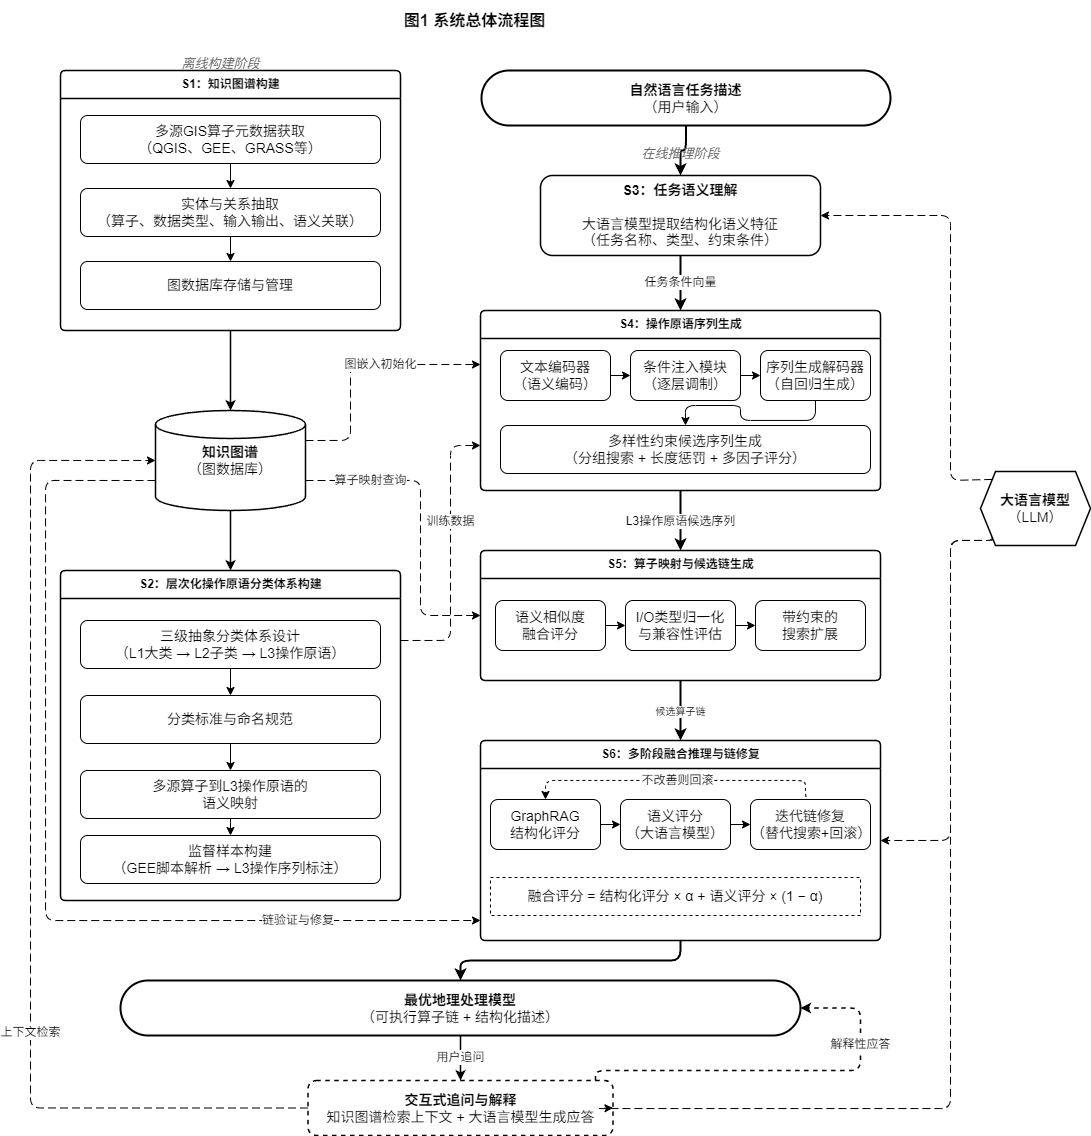

The diagram above was exported from draw.io. Its source (the exported page's mxGraphModel, read from the mxfile embedded in the PNG):
<mxGraphModel dx="1838" dy="1069" grid="0" gridSize="10" guides="1" tooltips="1" connect="1" arrows="1" fold="1" page="0" pageScale="1" pageWidth="1600" pageHeight="1200" math="0" shadow="0">
  <root>
    <mxCell id="0" />
    <mxCell id="1" parent="0" />
    <mxCell id="title" value="&lt;b&gt;图1  系统总体流程图&lt;/b&gt;" style="text;html=1;align=center;verticalAlign=middle;resizable=0;points=[];autosize=1;fontSize=16;fontColor=#000000;" parent="1" vertex="1">
      <mxGeometry x="374" width="220" height="40" as="geometry" />
    </mxCell>
    <mxCell id="input" value="&lt;b&gt;自然语言任务描述&lt;/b&gt;&lt;br&gt;（用户输入）" style="rounded=1;whiteSpace=wrap;html=1;fillColor=#FFFFFF;strokeColor=#000000;fontColor=#000000;strokeWidth=2;arcSize=50;fontSize=14;" parent="1" vertex="1">
      <mxGeometry x="491" y="70" width="409" height="55" as="geometry" />
    </mxCell>
    <mxCell id="e_in_s3" value="" style="edgeStyle=orthogonalEdgeStyle;rounded=1;orthogonalLoop=1;jettySize=auto;html=1;strokeWidth=2;strokeColor=#000000;exitX=0.5;exitY=1;exitDx=0;exitDy=0;entryX=0.5;entryY=0;entryDx=0;entryDy=0;" parent="1" source="input" target="s3" edge="1">
      <mxGeometry relative="1" as="geometry" />
    </mxCell>
    <mxCell id="lbl_offline" value="&lt;i&gt;离线构建阶段&lt;/i&gt;" style="text;html=1;align=center;verticalAlign=middle;resizable=0;points=[];autosize=1;fontSize=13;fontColor=#666666;" parent="1" vertex="1">
      <mxGeometry x="182" y="49" width="96" height="28" as="geometry" />
    </mxCell>
    <mxCell id="s1_box" value="&lt;b&gt;S1：知识图谱构建&lt;/b&gt;" style="swimlane;startSize=28;fillColor=#FFFFFF;strokeColor=#000000;strokeWidth=1.5;rounded=1;arcSize=6;html=1;fontStyle=1;fontColor=#000000;" parent="1" vertex="1">
      <mxGeometry x="70" y="70" width="340" height="260" as="geometry" />
    </mxCell>
    <mxCell id="s1_1" value="多源GIS算子元数据获取&lt;br&gt;（QGIS、GEE、GRASS等）" style="rounded=1;whiteSpace=wrap;html=1;fillColor=#FFFFFF;strokeColor=#000000;fontColor=#000000;fontSize=14;" parent="s1_box" vertex="1">
      <mxGeometry x="20" y="45" width="300" height="48" as="geometry" />
    </mxCell>
    <mxCell id="s1_2" value="实体与关系抽取&lt;br&gt;（算子、数据类型、输入输出、语义关联）" style="rounded=1;whiteSpace=wrap;html=1;fillColor=#FFFFFF;strokeColor=#000000;fontColor=#000000;fontSize=14;" parent="s1_box" vertex="1">
      <mxGeometry x="20" y="118" width="300" height="48" as="geometry" />
    </mxCell>
    <mxCell id="s1_3" value="图数据库存储与管理" style="rounded=1;whiteSpace=wrap;html=1;fillColor=#FFFFFF;strokeColor=#000000;fontColor=#000000;fontSize=14;" parent="s1_box" vertex="1">
      <mxGeometry x="20" y="191" width="300" height="48" as="geometry" />
    </mxCell>
    <mxCell id="e_s1a" value="" style="edgeStyle=orthogonalEdgeStyle;rounded=1;orthogonalLoop=1;jettySize=auto;html=1;strokeColor=#000000;exitX=0.5;exitY=1;exitDx=0;exitDy=0;entryX=0.5;entryY=0;entryDx=0;entryDy=0;" parent="s1_box" source="s1_1" target="s1_2" edge="1">
      <mxGeometry relative="1" as="geometry" />
    </mxCell>
    <mxCell id="e_s1b" value="" style="edgeStyle=orthogonalEdgeStyle;rounded=1;orthogonalLoop=1;jettySize=auto;html=1;strokeColor=#000000;exitX=0.5;exitY=1;exitDx=0;exitDy=0;entryX=0.5;entryY=0;entryDx=0;entryDy=0;" parent="s1_box" source="s1_2" target="s1_3" edge="1">
      <mxGeometry relative="1" as="geometry" />
    </mxCell>
    <mxCell id="kg" value="&lt;b&gt;知识图谱&lt;/b&gt;&lt;br&gt;（图数据库）" style="shape=cylinder3;whiteSpace=wrap;html=1;fillColor=#FFFFFF;strokeColor=#000000;fontColor=#000000;strokeWidth=1.5;size=14;fontSize=14;" parent="1" vertex="1">
      <mxGeometry x="165" y="410" width="150" height="100" as="geometry" />
    </mxCell>
    <mxCell id="e_s1_kg" value="" style="edgeStyle=orthogonalEdgeStyle;rounded=1;orthogonalLoop=1;jettySize=auto;html=1;strokeWidth=1.5;strokeColor=#000000;exitX=0.5;exitY=1;exitDx=0;exitDy=0;entryX=0.5;entryY=0;entryDx=0;entryDy=0;" parent="1" source="s1_box" target="kg" edge="1">
      <mxGeometry relative="1" as="geometry" />
    </mxCell>
    <mxCell id="s2_box" value="&lt;b&gt;S2：层次化操作原语分类体系构建&lt;/b&gt;" style="swimlane;startSize=28;fillColor=#FFFFFF;strokeColor=#000000;strokeWidth=1.5;rounded=1;arcSize=6;html=1;fontStyle=1;fontColor=#000000;" parent="1" vertex="1">
      <mxGeometry x="70" y="570" width="340" height="330" as="geometry" />
    </mxCell>
    <mxCell id="s2_1" value="三级抽象分类体系设计&lt;br&gt;（L1大类 → L2子类 → L3操作原语）" style="rounded=1;whiteSpace=wrap;html=1;fillColor=#FFFFFF;strokeColor=#000000;fontColor=#000000;fontSize=14;" parent="s2_box" vertex="1">
      <mxGeometry x="20" y="50" width="300" height="48" as="geometry" />
    </mxCell>
    <mxCell id="s2_2" value="分类标准与命名规范" style="rounded=1;whiteSpace=wrap;html=1;fillColor=#FFFFFF;strokeColor=#000000;fontColor=#000000;fontSize=14;" parent="s2_box" vertex="1">
      <mxGeometry x="20" y="125" width="300" height="48" as="geometry" />
    </mxCell>
    <mxCell id="s2_3" value="多源算子到L3操作原语的&lt;br&gt;语义映射" style="rounded=1;whiteSpace=wrap;html=1;fillColor=#FFFFFF;strokeColor=#000000;fontColor=#000000;fontSize=14;" parent="s2_box" vertex="1">
      <mxGeometry x="20" y="200" width="300" height="48" as="geometry" />
    </mxCell>
    <mxCell id="s2_4" value="监督样本构建&lt;br&gt;（GEE脚本解析 → L3操作序列标注）" style="rounded=1;whiteSpace=wrap;html=1;fillColor=#FFFFFF;strokeColor=#000000;fontColor=#000000;fontSize=14;" parent="s2_box" vertex="1">
      <mxGeometry x="20" y="265" width="300" height="48" as="geometry" />
    </mxCell>
    <mxCell id="e_s2a" value="" style="edgeStyle=orthogonalEdgeStyle;rounded=1;orthogonalLoop=1;jettySize=auto;html=1;strokeColor=#000000;exitX=0.5;exitY=1;exitDx=0;exitDy=0;entryX=0.5;entryY=0;entryDx=0;entryDy=0;" parent="s2_box" source="s2_1" target="s2_2" edge="1">
      <mxGeometry relative="1" as="geometry" />
    </mxCell>
    <mxCell id="e_s2b" value="" style="edgeStyle=orthogonalEdgeStyle;rounded=1;orthogonalLoop=1;jettySize=auto;html=1;strokeColor=#000000;exitX=0.5;exitY=1;exitDx=0;exitDy=0;entryX=0.5;entryY=0;entryDx=0;entryDy=0;" parent="s2_box" source="s2_2" target="s2_3" edge="1">
      <mxGeometry relative="1" as="geometry" />
    </mxCell>
    <mxCell id="e_s2c" value="" style="edgeStyle=orthogonalEdgeStyle;rounded=1;orthogonalLoop=1;jettySize=auto;html=1;strokeColor=#000000;exitX=0.5;exitY=1;exitDx=0;exitDy=0;entryX=0.5;entryY=0;entryDx=0;entryDy=0;" parent="s2_box" source="s2_3" target="s2_4" edge="1">
      <mxGeometry relative="1" as="geometry" />
    </mxCell>
    <mxCell id="e_kg_s2" value="" style="edgeStyle=orthogonalEdgeStyle;rounded=1;orthogonalLoop=1;jettySize=auto;html=1;strokeWidth=1.5;strokeColor=#000000;exitX=0.5;exitY=1;exitDx=0;exitDy=0;entryX=0.5;entryY=0;entryDx=0;entryDy=0;" parent="1" source="kg" target="s2_box" edge="1">
      <mxGeometry relative="1" as="geometry" />
    </mxCell>
    <mxCell id="lbl_online" value="&lt;i&gt;在线推理阶段&lt;/i&gt;" style="text;html=1;align=center;verticalAlign=middle;resizable=0;points=[];autosize=1;fontSize=13;fontColor=#666666;" parent="1" vertex="1">
      <mxGeometry x="640" y="138" width="100" height="30" as="geometry" />
    </mxCell>
    <mxCell id="s3" value="&lt;b&gt;S3：任务语义理解&lt;/b&gt;&lt;br&gt;&lt;br&gt;大语言模型提取结构化语义特征&lt;br&gt;（任务名称、类型、约束条件）" style="rounded=1;whiteSpace=wrap;html=1;fillColor=#FFFFFF;strokeColor=#000000;fontColor=#000000;strokeWidth=1.5;fontSize=14;" parent="1" vertex="1">
      <mxGeometry x="550" y="175" width="280" height="80" as="geometry" />
    </mxCell>
    <mxCell id="e_s3_s4" value="任务条件向量" style="edgeStyle=orthogonalEdgeStyle;rounded=1;orthogonalLoop=1;jettySize=auto;html=1;strokeWidth=2;strokeColor=#000000;fontColor=#000000;exitX=0.5;exitY=1;exitDx=0;exitDy=0;entryX=0.5;entryY=0;entryDx=0;entryDy=0;fontSize=12;" parent="1" source="s3" target="s4_box" edge="1">
      <mxGeometry relative="1" as="geometry" />
    </mxCell>
    <mxCell id="s4_box" value="&lt;b&gt;S4：操作原语序列生成&lt;/b&gt;" style="swimlane;startSize=28;fillColor=#FFFFFF;strokeColor=#000000;strokeWidth=1.5;rounded=1;arcSize=6;html=1;fontStyle=1;fontColor=#000000;" parent="1" vertex="1">
      <mxGeometry x="490" y="310" width="400" height="180" as="geometry" />
    </mxCell>
    <mxCell id="s4_bert" value="文本编码器&lt;br&gt;（语义编码）" style="rounded=1;whiteSpace=wrap;html=1;fillColor=#FFFFFF;strokeColor=#000000;fontColor=#000000;fontSize=14;" parent="s4_box" vertex="1">
      <mxGeometry x="20" y="40" width="110" height="50" as="geometry" />
    </mxCell>
    <mxCell id="s4_film" value="条件注入模块&lt;br&gt;（逐层调制）" style="rounded=1;whiteSpace=wrap;html=1;fillColor=#FFFFFF;strokeColor=#000000;fontColor=#000000;fontSize=14;" parent="s4_box" vertex="1">
      <mxGeometry x="150" y="40" width="110" height="50" as="geometry" />
    </mxCell>
    <mxCell id="s4_dec" value="序列生成解码器&lt;br&gt;（自回归生成）" style="rounded=1;whiteSpace=wrap;html=1;fillColor=#FFFFFF;strokeColor=#000000;fontColor=#000000;fontSize=14;" parent="s4_box" vertex="1">
      <mxGeometry x="280" y="40" width="110" height="50" as="geometry" />
    </mxCell>
    <mxCell id="s4_beam" value="多样性约束候选序列生成&lt;br&gt;（分组搜索 + 长度惩罚 + 多因子评分）" style="rounded=1;whiteSpace=wrap;html=1;fillColor=#FFFFFF;strokeColor=#000000;fontColor=#000000;fontSize=14;" parent="s4_box" vertex="1">
      <mxGeometry x="20" y="115" width="370" height="48" as="geometry" />
    </mxCell>
    <mxCell id="e_s4a" value="" style="edgeStyle=orthogonalEdgeStyle;rounded=1;orthogonalLoop=1;jettySize=auto;html=1;strokeColor=#000000;exitX=1;exitY=0.5;exitDx=0;exitDy=0;entryX=0;entryY=0.5;entryDx=0;entryDy=0;" parent="s4_box" source="s4_bert" target="s4_film" edge="1">
      <mxGeometry relative="1" as="geometry" />
    </mxCell>
    <mxCell id="e_s4b" value="" style="edgeStyle=orthogonalEdgeStyle;rounded=1;orthogonalLoop=1;jettySize=auto;html=1;strokeColor=#000000;exitX=1;exitY=0.5;exitDx=0;exitDy=0;entryX=0;entryY=0.5;entryDx=0;entryDy=0;" parent="s4_box" source="s4_film" target="s4_dec" edge="1">
      <mxGeometry relative="1" as="geometry" />
    </mxCell>
    <mxCell id="e_s4c" value="" style="edgeStyle=orthogonalEdgeStyle;rounded=1;orthogonalLoop=1;jettySize=auto;html=1;strokeColor=#000000;exitX=0.5;exitY=1;exitDx=0;exitDy=0;entryX=0.5;entryY=0;entryDx=0;entryDy=0;" parent="s4_box" source="s4_dec" target="s4_beam" edge="1">
      <mxGeometry relative="1" as="geometry" />
    </mxCell>
    <mxCell id="e_s4_s5" value="L3操作原语候选序列" style="edgeStyle=orthogonalEdgeStyle;rounded=1;orthogonalLoop=1;jettySize=auto;html=1;strokeWidth=2;strokeColor=#000000;fontColor=#000000;exitX=0.5;exitY=1;exitDx=0;exitDy=0;entryX=0.5;entryY=0;entryDx=0;entryDy=0;fontSize=12;" parent="1" source="s4_box" target="s5_box" edge="1">
      <mxGeometry relative="1" as="geometry" />
    </mxCell>
    <mxCell id="s5_box" value="&lt;b&gt;S5：算子映射与候选链生成&lt;/b&gt;" style="swimlane;startSize=28;fillColor=#FFFFFF;strokeColor=#000000;strokeWidth=1.5;rounded=1;arcSize=6;html=1;fontStyle=1;fontColor=#000000;" parent="1" vertex="1">
      <mxGeometry x="490" y="550" width="400" height="130" as="geometry" />
    </mxCell>
    <mxCell id="s5_1" value="语义相似度&lt;br&gt;融合评分" style="rounded=1;whiteSpace=wrap;html=1;fillColor=#FFFFFF;strokeColor=#000000;fontColor=#000000;fontSize=14;" parent="s5_box" vertex="1">
      <mxGeometry x="15" y="50" width="110" height="50" as="geometry" />
    </mxCell>
    <mxCell id="s5_2" value="I/O类型归一化&lt;br&gt;与兼容性评估" style="rounded=1;whiteSpace=wrap;html=1;fillColor=#FFFFFF;strokeColor=#000000;fontColor=#000000;fontSize=14;" parent="s5_box" vertex="1">
      <mxGeometry x="145" y="50" width="110" height="50" as="geometry" />
    </mxCell>
    <mxCell id="s5_3" value="带约束的&lt;br&gt;搜索扩展" style="rounded=1;whiteSpace=wrap;html=1;fillColor=#FFFFFF;strokeColor=#000000;fontColor=#000000;fontSize=14;" parent="s5_box" vertex="1">
      <mxGeometry x="275" y="50" width="110" height="50" as="geometry" />
    </mxCell>
    <mxCell id="e_s5a" value="" style="edgeStyle=orthogonalEdgeStyle;rounded=1;orthogonalLoop=1;jettySize=auto;html=1;strokeColor=#000000;exitX=1;exitY=0.5;exitDx=0;exitDy=0;entryX=0;entryY=0.5;entryDx=0;entryDy=0;" parent="s5_box" source="s5_1" target="s5_2" edge="1">
      <mxGeometry relative="1" as="geometry" />
    </mxCell>
    <mxCell id="e_s5b" value="" style="edgeStyle=orthogonalEdgeStyle;rounded=1;orthogonalLoop=1;jettySize=auto;html=1;strokeColor=#000000;exitX=1;exitY=0.5;exitDx=0;exitDy=0;entryX=0;entryY=0.5;entryDx=0;entryDy=0;" parent="s5_box" source="s5_2" target="s5_3" edge="1">
      <mxGeometry relative="1" as="geometry" />
    </mxCell>
    <mxCell id="e_s5_s6" value="候选算子链" style="edgeStyle=orthogonalEdgeStyle;rounded=1;orthogonalLoop=1;jettySize=auto;html=1;strokeWidth=2;strokeColor=#000000;fontColor=#000000;exitX=0.5;exitY=1;exitDx=0;exitDy=0;entryX=0.5;entryY=0;entryDx=0;entryDy=0;fontSize=10;" parent="1" source="s5_box" target="s6_box" edge="1">
      <mxGeometry relative="1" as="geometry" />
    </mxCell>
    <mxCell id="s6_box" value="&lt;b&gt;S6：多阶段融合推理与链修复&lt;/b&gt;" style="swimlane;startSize=28;fillColor=#FFFFFF;strokeColor=#000000;strokeWidth=1.5;rounded=1;arcSize=6;html=1;fontStyle=1;fontColor=#000000;" parent="1" vertex="1">
      <mxGeometry x="490" y="740" width="400" height="200" as="geometry" />
    </mxCell>
    <mxCell id="s6_1" value="GraphRAG&lt;br&gt;结构化评分" style="rounded=1;whiteSpace=wrap;html=1;fillColor=#FFFFFF;strokeColor=#000000;fontColor=#000000;fontSize=14;" parent="s6_box" vertex="1">
      <mxGeometry x="10" y="59" width="110" height="50" as="geometry" />
    </mxCell>
    <mxCell id="s6_2" value="语义评分&lt;br&gt;（大语言模型）" style="rounded=1;whiteSpace=wrap;html=1;fillColor=#FFFFFF;strokeColor=#000000;fontColor=#000000;fontSize=14;" parent="s6_box" vertex="1">
      <mxGeometry x="140" y="59" width="110" height="50" as="geometry" />
    </mxCell>
    <mxCell id="s6_3" value="迭代链修复&lt;br&gt;（替代搜索+回滚）" style="rounded=1;whiteSpace=wrap;html=1;fillColor=#FFFFFF;strokeColor=#000000;fontColor=#000000;fontSize=14;" parent="s6_box" vertex="1">
      <mxGeometry x="270" y="59" width="120" height="50" as="geometry" />
    </mxCell>
    <mxCell id="s6_formula" value="融合评分 = 结构化评分 × α + 语义评分 × (1 − α)" style="rounded=0;whiteSpace=wrap;html=1;fillColor=#FFFFFF;strokeColor=#000000;fontColor=#000000;dashed=1;fontSize=14;" parent="s6_box" vertex="1">
      <mxGeometry x="10" y="137" width="370" height="38" as="geometry" />
    </mxCell>
    <mxCell id="e_s6a" value="" style="edgeStyle=orthogonalEdgeStyle;rounded=1;orthogonalLoop=1;jettySize=auto;html=1;strokeColor=#000000;exitX=1;exitY=0.5;exitDx=0;exitDy=0;entryX=0;entryY=0.5;entryDx=0;entryDy=0;" parent="s6_box" source="s6_1" target="s6_2" edge="1">
      <mxGeometry relative="1" as="geometry" />
    </mxCell>
    <mxCell id="e_s6b" value="" style="edgeStyle=orthogonalEdgeStyle;rounded=1;orthogonalLoop=1;jettySize=auto;html=1;strokeColor=#000000;exitX=1;exitY=0.5;exitDx=0;exitDy=0;entryX=0;entryY=0.5;entryDx=0;entryDy=0;" parent="s6_box" source="s6_2" target="s6_3" edge="1">
      <mxGeometry relative="1" as="geometry" />
    </mxCell>
    <mxCell id="e_s6_loop" value="不改善则回滚" style="edgeStyle=orthogonalEdgeStyle;rounded=1;orthogonalLoop=1;jettySize=auto;html=1;strokeColor=#000000;dashed=1;fontSize=12;fontColor=#000000;exitX=0.5;exitY=0;exitDx=0;exitDy=0;entryX=0.5;entryY=0;entryDx=0;entryDy=0;" parent="s6_box" source="s6_3" target="s6_1" edge="1">
      <mxGeometry relative="1" as="geometry">
        <Array as="points">
          <mxPoint x="325" y="40" />
          <mxPoint x="65" y="40" />
        </Array>
      </mxGeometry>
    </mxCell>
    <mxCell id="output" value="&lt;b&gt;最优地理处理模型&lt;/b&gt;&lt;br&gt;（可执行算子链 + 结构化描述）" style="rounded=1;whiteSpace=wrap;html=1;fillColor=#FFFFFF;strokeColor=#000000;fontColor=#000000;strokeWidth=2;arcSize=50;fontSize=14;" parent="1" vertex="1">
      <mxGeometry x="130" y="980" width="680" height="55" as="geometry" />
    </mxCell>
    <mxCell id="e_s6_out" value="" style="edgeStyle=orthogonalEdgeStyle;rounded=1;orthogonalLoop=1;jettySize=auto;html=1;strokeWidth=2;strokeColor=#000000;exitX=0.5;exitY=1;exitDx=0;exitDy=0;entryX=0.5;entryY=0;entryDx=0;entryDy=0;" parent="1" source="s6_box" target="output" edge="1">
      <mxGeometry relative="1" as="geometry" />
    </mxCell>
    <mxCell id="e_kg_s4" value="图嵌入初始化" style="edgeStyle=orthogonalEdgeStyle;rounded=1;orthogonalLoop=1;jettySize=auto;html=1;strokeWidth=1;strokeColor=#000000;dashed=1;dashPattern=8 4;fontSize=12;fontColor=#000000;exitX=1;exitY=0.3;exitDx=0;exitDy=0;entryX=0;entryY=0.3;entryDx=0;entryDy=0;" parent="1" source="kg" target="s4_box" edge="1">
      <mxGeometry x="0.203" relative="1" as="geometry">
        <Array as="points">
          <mxPoint x="360" y="440" />
          <mxPoint x="360" y="364" />
        </Array>
        <mxPoint as="offset" />
      </mxGeometry>
    </mxCell>
    <mxCell id="e_kg_s5" value="算子映射查询" style="edgeStyle=orthogonalEdgeStyle;rounded=1;orthogonalLoop=1;jettySize=auto;html=1;strokeWidth=1;strokeColor=#000000;dashed=1;dashPattern=8 4;fontSize=12;fontColor=#000000;exitX=1;exitY=0.7;exitDx=0;exitDy=0;entryX=0;entryY=0.5;entryDx=0;entryDy=0;" parent="1" source="kg" target="s5_box" edge="1">
      <mxGeometry x="-0.5806" relative="1" as="geometry">
        <Array as="points">
          <mxPoint x="430" y="480" />
          <mxPoint x="430" y="615" />
        </Array>
        <mxPoint as="offset" />
      </mxGeometry>
    </mxCell>
    <mxCell id="e_kg_s6" value="链验证与修复" style="edgeStyle=orthogonalEdgeStyle;rounded=1;orthogonalLoop=1;jettySize=auto;html=1;strokeWidth=1;strokeColor=#000000;dashed=1;dashPattern=8 4;fontSize=12;fontColor=#000000;labelPosition=right;align=left;exitX=0;exitY=0.7;exitDx=0;exitDy=0;" parent="1" source="kg" edge="1">
      <mxGeometry x="0.5533" relative="1" as="geometry">
        <Array as="points">
          <mxPoint x="55" y="480" />
          <mxPoint x="55" y="920" />
        </Array>
        <mxPoint x="490" y="920" as="targetPoint" />
        <mxPoint as="offset" />
      </mxGeometry>
    </mxCell>
    <mxCell id="e_s2_s4" value="训练数据" style="edgeStyle=orthogonalEdgeStyle;rounded=1;orthogonalLoop=1;jettySize=auto;html=1;strokeWidth=1;strokeColor=#000000;dashed=1;dashPattern=8 4;fontSize=12;fontColor=#000000;entryX=0;entryY=0.75;entryDx=0;entryDy=0;" parent="1" target="s4_box" edge="1">
      <mxGeometry x="0.235" relative="1" as="geometry">
        <Array as="points">
          <mxPoint x="460" y="640" />
          <mxPoint x="460" y="445" />
        </Array>
        <mxPoint x="410" y="640" as="sourcePoint" />
        <mxPoint as="offset" />
      </mxGeometry>
    </mxCell>
    <mxCell id="llm" value="&lt;b&gt;大语言模型&lt;/b&gt;&lt;br&gt;（LLM）" style="shape=hexagon;perimeter=hexagonPerimeter2;whiteSpace=wrap;html=1;fixedSize=1;fillColor=#FFFFFF;strokeColor=#000000;fontColor=#000000;strokeWidth=1.5;size=15;fontSize=14;" parent="1" vertex="1">
      <mxGeometry x="990" y="471" width="110" height="74" as="geometry" />
    </mxCell>
    <mxCell id="e_llm_s3" value="" style="edgeStyle=orthogonalEdgeStyle;rounded=1;orthogonalLoop=1;jettySize=auto;html=1;strokeWidth=1;strokeColor=#000000;dashed=1;dashPattern=8 4;exitX=0;exitY=0;exitDx=0;exitDy=0;entryX=1;entryY=0.5;entryDx=0;entryDy=0;" parent="1" source="llm" target="s3" edge="1">
      <mxGeometry relative="1" as="geometry">
        <Array as="points">
          <mxPoint x="960" y="480" />
          <mxPoint x="960" y="215" />
        </Array>
      </mxGeometry>
    </mxCell>
    <mxCell id="e_llm_s6" value="" style="edgeStyle=orthogonalEdgeStyle;rounded=1;orthogonalLoop=1;jettySize=auto;html=1;strokeWidth=1;strokeColor=#000000;dashed=1;dashPattern=8 4;exitX=0;exitY=1;exitDx=0;exitDy=0;entryX=1;entryY=0.5;entryDx=0;entryDy=0;" parent="1" source="llm" target="s6_box" edge="1">
      <mxGeometry relative="1" as="geometry">
        <Array as="points">
          <mxPoint x="1002" y="540" />
          <mxPoint x="960" y="540" />
          <mxPoint x="960" y="840" />
        </Array>
      </mxGeometry>
    </mxCell>
    <mxCell id="qa_box" value="&lt;b&gt;交互式追问与解释&lt;/b&gt;&lt;br&gt;知识图谱检索上下文 + 大语言模型生成应答" style="rounded=1;whiteSpace=wrap;html=1;fillColor=#FFFFFF;strokeColor=#000000;fontColor=#000000;strokeWidth=1.5;dashed=1;fontSize=14;" vertex="1" parent="1">
      <mxGeometry x="317.5" y="1080" width="305" height="55" as="geometry" />
    </mxCell>
    <mxCell id="e_out_qa" value="用户追问" style="edgeStyle=orthogonalEdgeStyle;rounded=1;orthogonalLoop=1;jettySize=auto;html=1;strokeWidth=1.5;strokeColor=#000000;fontColor=#000000;fontSize=12;exitX=0.5;exitY=1;exitDx=0;exitDy=0;entryX=0.5;entryY=0;entryDx=0;entryDy=0;" edge="1" parent="1" source="output" target="qa_box">
      <mxGeometry relative="1" as="geometry" />
    </mxCell>
    <mxCell id="e_qa_out" value="解释性应答" style="edgeStyle=orthogonalEdgeStyle;rounded=1;orthogonalLoop=1;jettySize=auto;html=1;strokeWidth=1.5;strokeColor=#000000;fontColor=#000000;fontSize=12;dashed=1;entryX=1;entryY=0.5;entryDx=0;entryDy=0;" edge="1" parent="1" source="qa_box" target="output">
      <mxGeometry x="0.5176" relative="1" as="geometry">
        <Array as="points">
          <mxPoint x="605" y="1070" />
          <mxPoint x="870" y="1070" />
          <mxPoint x="870" y="1008" />
        </Array>
        <mxPoint as="offset" />
      </mxGeometry>
    </mxCell>
    <mxCell id="e_kg_qa" value="上下文检索" style="edgeStyle=orthogonalEdgeStyle;rounded=1;orthogonalLoop=1;jettySize=auto;html=1;strokeWidth=1;strokeColor=#000000;dashed=1;dashPattern=8 4;fontSize=12;fontColor=#000000;exitX=0;exitY=0.5;exitDx=0;exitDy=0;entryX=0;entryY=0.5;entryDx=0;entryDy=0;" edge="1" parent="1" source="qa_box" target="kg">
      <mxGeometry x="-0.3269" relative="1" as="geometry">
        <Array as="points">
          <mxPoint x="40" y="1108" />
          <mxPoint x="40" y="460" />
        </Array>
        <mxPoint as="offset" />
      </mxGeometry>
    </mxCell>
    <mxCell id="e_llm_qa" value="" style="edgeStyle=orthogonalEdgeStyle;rounded=1;orthogonalLoop=1;jettySize=auto;html=1;strokeWidth=1;strokeColor=#000000;dashed=1;dashPattern=8 4;exitX=0;exitY=1;exitDx=0;exitDy=0;entryX=1;entryY=0.5;entryDx=0;entryDy=0;" edge="1" parent="1" source="llm" target="qa_box">
      <mxGeometry relative="1" as="geometry">
        <Array as="points">
          <mxPoint x="1002" y="540" />
          <mxPoint x="960" y="540" />
          <mxPoint x="960" y="1108" />
          <mxPoint x="605" y="1108" />
        </Array>
      </mxGeometry>
    </mxCell>
  </root>
</mxGraphModel>